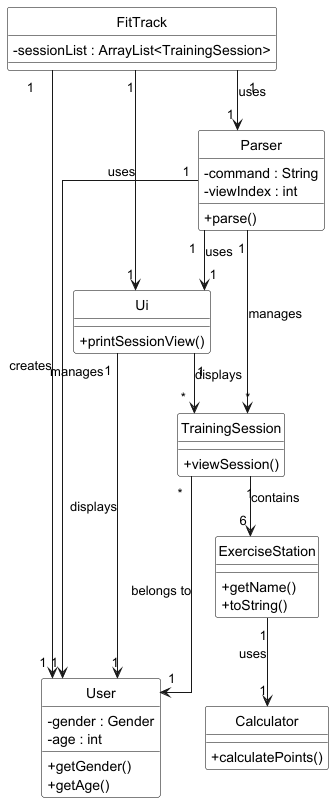

The diagram above was rendered by PlantUML. Its source (embedded in the PNG):
@startuml
' Use right-angle straight lines for relationships
skinparam linetype ortho
hide circle
skinparam classAttributeIconSize 0
skinparam classBackgroundColor White
skinparam classBorderColor Black

' Define classes
class FitTrack {
    -sessionList : ArrayList<TrainingSession>
}

class Parser {
    -command : String
    -viewIndex : int
    +parse()
}

class Ui {
    +printSessionView()
}

class TrainingSession {
    +viewSession()
}

class User {
    -gender : Gender
    -age : int
    +getGender()
    +getAge()
}

class ExerciseStation {
    +getName()
    +toString()
}

class Calculator {
    +calculatePoints()
}

' Define relationships with right-angle arrows
FitTrack "1" --> "1" User : creates
FitTrack "1" --> "1" Parser : uses
FitTrack "1" --> "1" Ui : uses

Parser "1" --> "1" Ui : uses
Parser "1" --> "1" User : manages
Parser "1" --> "*" TrainingSession : manages

Ui "1" -> "1" User : displays
Ui "1" --> "*" TrainingSession : displays

TrainingSession "*" ---> "1" User : belongs to
TrainingSession "1" --> "6" ExerciseStation : contains

ExerciseStation "1" --> "1" Calculator : uses

@enduml